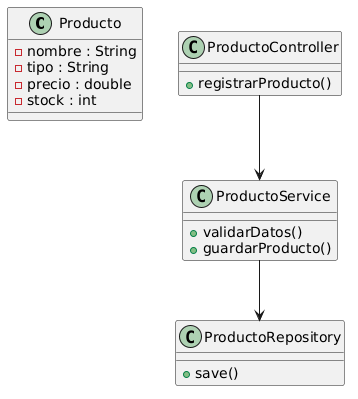

The diagram above was rendered by PlantUML. Its source (embedded in the PNG):
@startuml
class Producto {
  - nombre : String
  - tipo : String
  - precio : double
  - stock : int
}

class ProductoController {
  + registrarProducto()
}

class ProductoService {
  + validarDatos()
  + guardarProducto()
}

class ProductoRepository {
  + save()
}

ProductoController --> ProductoService
ProductoService --> ProductoRepository
@enduml